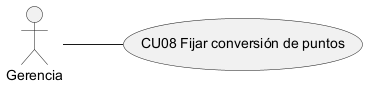

The diagram above was rendered by PlantUML. Its source (embedded in the PNG):
@startuml CU08_caso_de_uso
left to right direction
actor "Gerencia" as ACT
usecase "CU08 Fijar conversión de puntos" as UC
ACT -- UC
@enduml